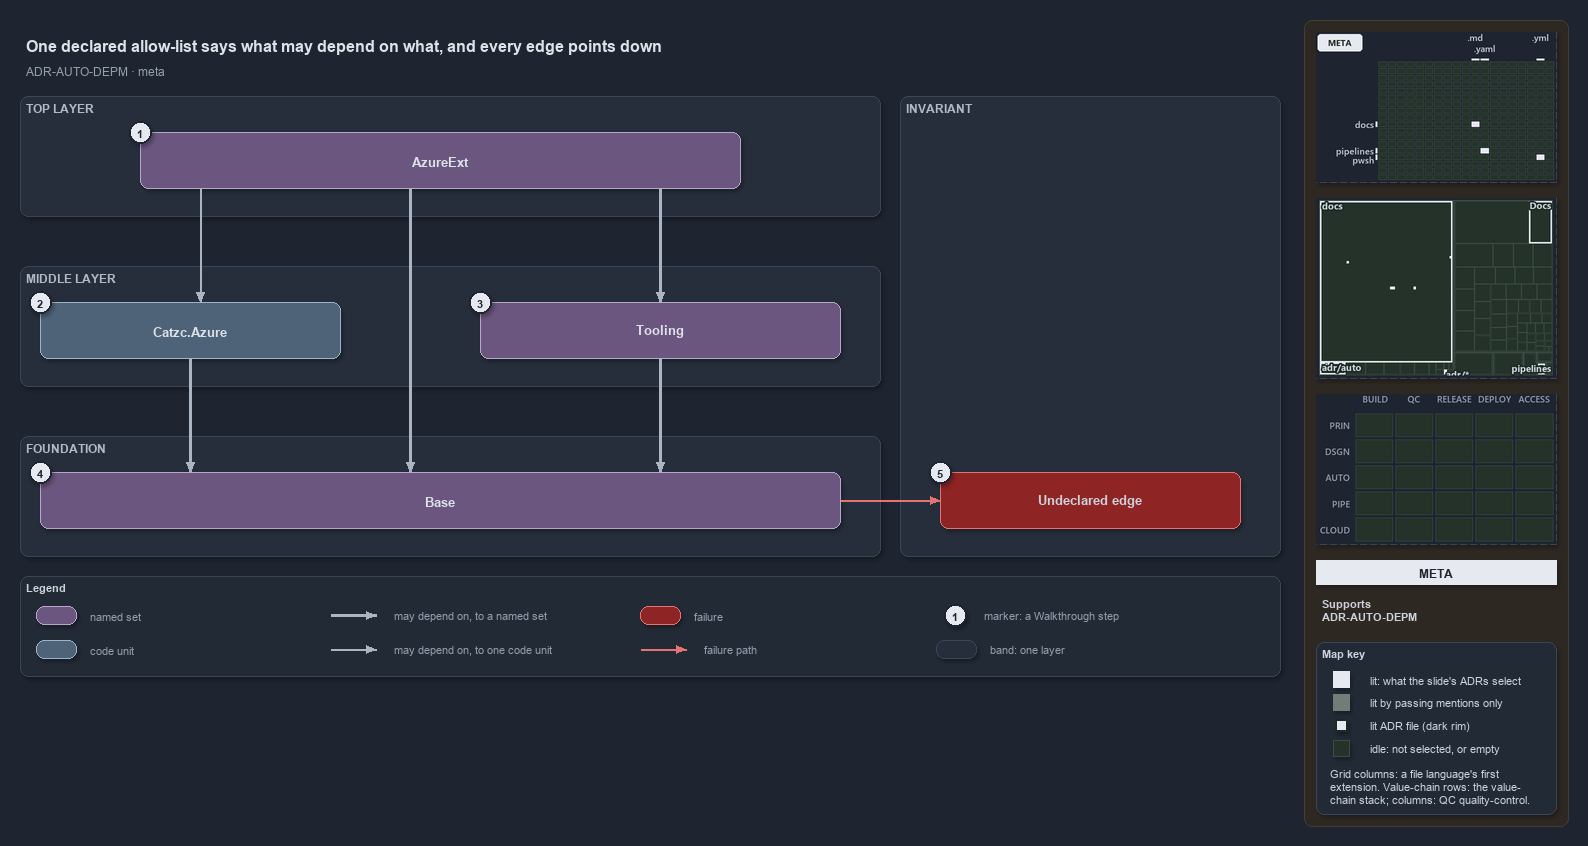

The diagram above was exported from draw.io. Its source (the exported page's mxGraphModel, read from the mxfile embedded in the PNG):
<mxGraphModel dx="1024" dy="768" grid="0" gridSize="10" guides="1" tooltips="1" connect="1" arrows="1" fold="1" page="1" pageScale="1" pageWidth="1572" pageHeight="700" background="#1E2430" math="0" shadow="1">
  <root>
    <mxCell id="0" />
    <mxCell id="1" parent="0" />
    <mxCell id="sidebar-bg" value="" style="rounded=1;arcSize=2;html=1;fillColor=#2E2823;strokeColor=#453C33;shadow=0;" vertex="1" parent="1">
      <mxGeometry x="1304" y="4" width="264" height="806" as="geometry" />
    </mxCell>
    <mxCell id="title" value="One declared allow-list says what may depend on what, and every edge points down" style="text;html=1;align=left;verticalAlign=middle;fontSize=16;fontStyle=1;fontColor=#DDE2E9;" vertex="1" parent="1">
      <mxGeometry x="20" y="14" width="1260" height="30" as="geometry" />
    </mxCell>
    <mxCell id="subtitle" value="ADR-AUTO-DEPM &amp;#183; meta" style="text;html=1;align=left;verticalAlign=middle;fontSize=12;fontColor=#949FAE;" vertex="1" parent="1">
      <mxGeometry x="20" y="44" width="1240" height="20" as="geometry" />
    </mxCell>
    <mxCell id="band-top" value="TOP LAYER" style="rounded=1;html=1;arcSize=3;fillColor=#262E3B;strokeColor=#3A4555;verticalAlign=top;align=left;spacingLeft=8;fontStyle=1;fontSize=12;fontColor=#B0BAC7;" vertex="1" parent="1">
      <mxGeometry x="20" y="80" width="860" height="120" as="geometry" />
    </mxCell>
    <mxCell id="band-middle" value="MIDDLE LAYER" style="rounded=1;html=1;arcSize=3;fillColor=#262E3B;strokeColor=#3A4555;verticalAlign=top;align=left;spacingLeft=8;fontStyle=1;fontSize=12;fontColor=#B0BAC7;" vertex="1" parent="1">
      <mxGeometry x="20" y="250" width="860" height="120" as="geometry" />
    </mxCell>
    <mxCell id="band-foundation" value="FOUNDATION" style="rounded=1;html=1;arcSize=3;fillColor=#262E3B;strokeColor=#3A4555;verticalAlign=top;align=left;spacingLeft=8;fontStyle=1;fontSize=12;fontColor=#B0BAC7;" vertex="1" parent="1">
      <mxGeometry x="20" y="420" width="860" height="120" as="geometry" />
    </mxCell>
    <mxCell id="band-rule" value="INVARIANT" style="rounded=1;html=1;arcSize=3;fillColor=#262E3B;strokeColor=#3A4555;verticalAlign=top;align=left;spacingLeft=8;fontStyle=1;fontSize=12;fontColor=#B0BAC7;" vertex="1" parent="1">
      <mxGeometry x="900" y="80" width="380" height="460" as="geometry" />
    </mxCell>
    <mxCell id="g-azureext" value="&lt;b&gt;AzureExt&lt;/b&gt;" style="rounded=1;whiteSpace=wrap;html=1;arcSize=20;fillColor=#6A567E;strokeColor=#B9A6CC;fontSize=13;fontColor=#DDE2E9;" vertex="1" parent="1">
      <mxGeometry x="140" y="116" width="600" height="56" as="geometry" />
    </mxCell>
    <mxCell id="m-azure" value="&lt;b&gt;Catzc.Azure&lt;/b&gt;" style="rounded=1;whiteSpace=wrap;html=1;arcSize=20;fillColor=#4E6378;strokeColor=#9FB3C8;fontSize=13;fontColor=#DDE2E9;" vertex="1" parent="1">
      <mxGeometry x="40" y="286" width="300" height="56" as="geometry" />
    </mxCell>
    <mxCell id="g-tooling" value="&lt;b&gt;Tooling&lt;/b&gt;" style="rounded=1;whiteSpace=wrap;html=1;arcSize=20;fillColor=#6A567E;strokeColor=#B9A6CC;fontSize=13;fontColor=#DDE2E9;" vertex="1" parent="1">
      <mxGeometry x="480" y="286" width="360" height="56" as="geometry" />
    </mxCell>
    <mxCell id="g-base" value="&lt;b&gt;Base&lt;/b&gt;" style="rounded=1;whiteSpace=wrap;html=1;arcSize=20;fillColor=#6A567E;strokeColor=#B9A6CC;fontSize=13;fontColor=#DDE2E9;" vertex="1" parent="1">
      <mxGeometry x="40" y="456" width="800" height="56" as="geometry" />
    </mxCell>
    <mxCell id="f-undeclared" value="&lt;b&gt;Undeclared edge&lt;/b&gt;" style="rounded=1;whiteSpace=wrap;html=1;arcSize=20;fillColor=#8E2424;strokeColor=#E57373;fontSize=13;" vertex="1" parent="1">
      <mxGeometry x="940" y="456" width="300" height="56" as="geometry" />
    </mxCell>
    <mxCell id="p-edge-ext-azure-a" value="" style="text;html=1;strokeColor=none;fillColor=none;" vertex="1" parent="1">
      <mxGeometry x="200" y="172" width="1" height="1" as="geometry" />
    </mxCell>
    <mxCell id="p-edge-ext-azure-b" value="" style="text;html=1;strokeColor=none;fillColor=none;" vertex="1" parent="1">
      <mxGeometry x="200" y="286" width="1" height="1" as="geometry" />
    </mxCell>
    <mxCell id="edge-ext-azure" value="" style="edgeStyle=orthogonalEdgeStyle;rounded=1;html=1;fontSize=11;endArrow=block;strokeColor=#AAB4C3;fontColor=#CDD3DC;shadow=0;" edge="1" parent="1" source="p-edge-ext-azure-a" target="p-edge-ext-azure-b">
      <mxGeometry relative="1" as="geometry" />
    </mxCell>
    <mxCell id="p-edge-ext-base-a" value="" style="text;html=1;strokeColor=none;fillColor=none;" vertex="1" parent="1">
      <mxGeometry x="410" y="172" width="1" height="1" as="geometry" />
    </mxCell>
    <mxCell id="p-edge-ext-base-b" value="" style="text;html=1;strokeColor=none;fillColor=none;" vertex="1" parent="1">
      <mxGeometry x="410" y="456" width="1" height="1" as="geometry" />
    </mxCell>
    <mxCell id="edge-ext-base" value="" style="edgeStyle=orthogonalEdgeStyle;rounded=1;html=1;fontSize=11;endArrow=block;strokeColor=#AAB4C3;strokeWidth=2.5;fontColor=#CDD3DC;shadow=0;" edge="1" parent="1" source="p-edge-ext-base-a" target="p-edge-ext-base-b">
      <mxGeometry relative="1" as="geometry" />
    </mxCell>
    <mxCell id="p-edge-ext-tooling-a" value="" style="text;html=1;strokeColor=none;fillColor=none;" vertex="1" parent="1">
      <mxGeometry x="660" y="172" width="1" height="1" as="geometry" />
    </mxCell>
    <mxCell id="p-edge-ext-tooling-b" value="" style="text;html=1;strokeColor=none;fillColor=none;" vertex="1" parent="1">
      <mxGeometry x="660" y="286" width="1" height="1" as="geometry" />
    </mxCell>
    <mxCell id="edge-ext-tooling" value="" style="edgeStyle=orthogonalEdgeStyle;rounded=1;html=1;fontSize=11;endArrow=block;strokeColor=#AAB4C3;strokeWidth=2.5;fontColor=#CDD3DC;shadow=0;" edge="1" parent="1" source="p-edge-ext-tooling-a" target="p-edge-ext-tooling-b">
      <mxGeometry relative="1" as="geometry" />
    </mxCell>
    <mxCell id="p-edge-azure-base-a" value="" style="text;html=1;strokeColor=none;fillColor=none;" vertex="1" parent="1">
      <mxGeometry x="190" y="342" width="1" height="1" as="geometry" />
    </mxCell>
    <mxCell id="p-edge-azure-base-b" value="" style="text;html=1;strokeColor=none;fillColor=none;" vertex="1" parent="1">
      <mxGeometry x="190" y="456" width="1" height="1" as="geometry" />
    </mxCell>
    <mxCell id="edge-azure-base" value="" style="edgeStyle=orthogonalEdgeStyle;rounded=1;html=1;fontSize=11;endArrow=block;strokeColor=#AAB4C3;strokeWidth=2.5;fontColor=#CDD3DC;shadow=0;" edge="1" parent="1" source="p-edge-azure-base-a" target="p-edge-azure-base-b">
      <mxGeometry relative="1" as="geometry" />
    </mxCell>
    <mxCell id="p-edge-tooling-base-a" value="" style="text;html=1;strokeColor=none;fillColor=none;" vertex="1" parent="1">
      <mxGeometry x="660" y="342" width="1" height="1" as="geometry" />
    </mxCell>
    <mxCell id="p-edge-tooling-base-b" value="" style="text;html=1;strokeColor=none;fillColor=none;" vertex="1" parent="1">
      <mxGeometry x="660" y="456" width="1" height="1" as="geometry" />
    </mxCell>
    <mxCell id="edge-tooling-base" value="" style="edgeStyle=orthogonalEdgeStyle;rounded=1;html=1;fontSize=11;endArrow=block;strokeColor=#AAB4C3;strokeWidth=2.5;fontColor=#CDD3DC;shadow=0;" edge="1" parent="1" source="p-edge-tooling-base-a" target="p-edge-tooling-base-b">
      <mxGeometry relative="1" as="geometry" />
    </mxCell>
    <mxCell id="p-edge-undeclared-a" value="" style="text;html=1;strokeColor=none;fillColor=none;" vertex="1" parent="1">
      <mxGeometry x="840" y="484" width="1" height="1" as="geometry" />
    </mxCell>
    <mxCell id="p-edge-undeclared-b" value="" style="text;html=1;strokeColor=none;fillColor=none;" vertex="1" parent="1">
      <mxGeometry x="940" y="484" width="1" height="1" as="geometry" />
    </mxCell>
    <mxCell id="edge-undeclared" value="" style="edgeStyle=orthogonalEdgeStyle;rounded=1;html=1;fontSize=11;endArrow=block;strokeColor=#E57373;fontColor=#CDD3DC;shadow=0;" edge="1" parent="1" source="p-edge-undeclared-a" target="p-edge-undeclared-b">
      <mxGeometry relative="1" as="geometry" />
    </mxCell>
    <mxCell id="mark-1" value="1" style="ellipse;html=1;fillColor=#E6EAF0;strokeColor=#1E2430;strokeWidth=2;fontColor=#1E2430;fontStyle=1;fontSize=11;" vertex="1" parent="1">
      <mxGeometry x="129" y="105" width="22" height="22" as="geometry" />
    </mxCell>
    <mxCell id="mark-2" value="2" style="ellipse;html=1;fillColor=#E6EAF0;strokeColor=#1E2430;strokeWidth=2;fontColor=#1E2430;fontStyle=1;fontSize=11;" vertex="1" parent="1">
      <mxGeometry x="29" y="275" width="22" height="22" as="geometry" />
    </mxCell>
    <mxCell id="mark-3" value="3" style="ellipse;html=1;fillColor=#E6EAF0;strokeColor=#1E2430;strokeWidth=2;fontColor=#1E2430;fontStyle=1;fontSize=11;" vertex="1" parent="1">
      <mxGeometry x="469" y="275" width="22" height="22" as="geometry" />
    </mxCell>
    <mxCell id="mark-4" value="4" style="ellipse;html=1;fillColor=#E6EAF0;strokeColor=#1E2430;strokeWidth=2;fontColor=#1E2430;fontStyle=1;fontSize=11;" vertex="1" parent="1">
      <mxGeometry x="29" y="445" width="22" height="22" as="geometry" />
    </mxCell>
    <mxCell id="mark-5" value="5" style="ellipse;html=1;fillColor=#E6EAF0;strokeColor=#1E2430;strokeWidth=2;fontColor=#1E2430;fontStyle=1;fontSize=11;" vertex="1" parent="1">
      <mxGeometry x="929" y="445" width="22" height="22" as="geometry" />
    </mxCell>
    <mxCell id="legend" value="&lt;b&gt;Legend&lt;/b&gt;" style="rounded=1;whiteSpace=wrap;html=1;arcSize=6;fillColor=#222A36;strokeColor=#3A4555;align=left;verticalAlign=top;spacing=8;fontSize=11;fontColor=#CDD3DC;" vertex="1" parent="1">
      <mxGeometry x="20" y="560" width="1260" height="100" as="geometry" />
    </mxCell>
    <mxCell id="legend-0" value="" style="rounded=1;whiteSpace=wrap;html=1;arcSize=20;fillColor=#6A567E;strokeColor=#B9A6CC;fontColor=#DDE2E9;" vertex="1" parent="1">
      <mxGeometry x="36" y="590" width="40" height="18" as="geometry" />
    </mxCell>
    <mxCell id="legend-0-text" value="named set" style="text;html=1;align=left;verticalAlign=middle;fontSize=11;fontColor=#949FAE;" vertex="1" parent="1">
      <mxGeometry x="84" y="589" width="250" height="20" as="geometry" />
    </mxCell>
    <mxCell id="legend-1" value="" style="rounded=1;whiteSpace=wrap;html=1;arcSize=20;fillColor=#4E6378;strokeColor=#9FB3C8;fontColor=#DDE2E9;" vertex="1" parent="1">
      <mxGeometry x="36" y="624" width="40" height="18" as="geometry" />
    </mxCell>
    <mxCell id="legend-1-text" value="code unit" style="text;html=1;align=left;verticalAlign=middle;fontSize=11;fontColor=#949FAE;" vertex="1" parent="1">
      <mxGeometry x="84" y="623" width="250" height="20" as="geometry" />
    </mxCell>
    <mxCell id="legend-2-a" value="" style="text;html=1;strokeColor=none;fillColor=none;" vertex="1" parent="1">
      <mxGeometry x="330" y="599" width="1" height="1" as="geometry" />
    </mxCell>
    <mxCell id="legend-2-b" value="" style="text;html=1;strokeColor=none;fillColor=none;" vertex="1" parent="1">
      <mxGeometry x="376" y="599" width="1" height="1" as="geometry" />
    </mxCell>
    <mxCell id="legend-2" value="" style="edgeStyle=orthogonalEdgeStyle;rounded=1;html=1;fontSize=11;endArrow=block;strokeColor=#AAB4C3;strokeWidth=2.5;fontColor=#CDD3DC;shadow=0;" edge="1" parent="1" source="legend-2-a" target="legend-2-b">
      <mxGeometry relative="1" as="geometry" />
    </mxCell>
    <mxCell id="legend-2-text" value="may depend on, to a named set" style="text;html=1;align=left;verticalAlign=middle;fontSize=11;fontColor=#949FAE;" vertex="1" parent="1">
      <mxGeometry x="388" y="589" width="250" height="20" as="geometry" />
    </mxCell>
    <mxCell id="legend-3-a" value="" style="text;html=1;strokeColor=none;fillColor=none;" vertex="1" parent="1">
      <mxGeometry x="330" y="633" width="1" height="1" as="geometry" />
    </mxCell>
    <mxCell id="legend-3-b" value="" style="text;html=1;strokeColor=none;fillColor=none;" vertex="1" parent="1">
      <mxGeometry x="376" y="633" width="1" height="1" as="geometry" />
    </mxCell>
    <mxCell id="legend-3" value="" style="edgeStyle=orthogonalEdgeStyle;rounded=1;html=1;fontSize=11;endArrow=block;strokeColor=#AAB4C3;fontColor=#CDD3DC;shadow=0;" edge="1" parent="1" source="legend-3-a" target="legend-3-b">
      <mxGeometry relative="1" as="geometry" />
    </mxCell>
    <mxCell id="legend-3-text" value="may depend on, to one code unit" style="text;html=1;align=left;verticalAlign=middle;fontSize=11;fontColor=#949FAE;" vertex="1" parent="1">
      <mxGeometry x="388" y="623" width="250" height="20" as="geometry" />
    </mxCell>
    <mxCell id="legend-4" value="" style="rounded=1;whiteSpace=wrap;html=1;arcSize=20;fillColor=#8E2424;strokeColor=#E57373;" vertex="1" parent="1">
      <mxGeometry x="640" y="590" width="40" height="18" as="geometry" />
    </mxCell>
    <mxCell id="legend-4-text" value="failure" style="text;html=1;align=left;verticalAlign=middle;fontSize=11;fontColor=#949FAE;" vertex="1" parent="1">
      <mxGeometry x="688" y="589" width="250" height="20" as="geometry" />
    </mxCell>
    <mxCell id="legend-5-a" value="" style="text;html=1;strokeColor=none;fillColor=none;" vertex="1" parent="1">
      <mxGeometry x="640" y="633" width="1" height="1" as="geometry" />
    </mxCell>
    <mxCell id="legend-5-b" value="" style="text;html=1;strokeColor=none;fillColor=none;" vertex="1" parent="1">
      <mxGeometry x="686" y="633" width="1" height="1" as="geometry" />
    </mxCell>
    <mxCell id="legend-5" value="" style="edgeStyle=orthogonalEdgeStyle;rounded=1;html=1;fontSize=11;endArrow=block;strokeColor=#E57373;fontColor=#CDD3DC;shadow=0;" edge="1" parent="1" source="legend-5-a" target="legend-5-b">
      <mxGeometry relative="1" as="geometry" />
    </mxCell>
    <mxCell id="legend-5-text" value="failure path" style="text;html=1;align=left;verticalAlign=middle;fontSize=11;fontColor=#949FAE;" vertex="1" parent="1">
      <mxGeometry x="698" y="623" width="250" height="20" as="geometry" />
    </mxCell>
    <mxCell id="legend-6" value="1" style="ellipse;html=1;fillColor=#E6EAF0;strokeColor=#1E2430;strokeWidth=2;fontColor=#1E2430;fontStyle=1;fontSize=11;" vertex="1" parent="1">
      <mxGeometry x="944" y="588" width="22" height="22" as="geometry" />
    </mxCell>
    <mxCell id="legend-6-text" value="marker: a Walkthrough step" style="text;html=1;align=left;verticalAlign=middle;fontSize=11;fontColor=#949FAE;" vertex="1" parent="1">
      <mxGeometry x="978" y="589" width="250" height="20" as="geometry" />
    </mxCell>
    <mxCell id="legend-7" value="" style="rounded=1;html=1;arcSize=3;fillColor=#262E3B;strokeColor=#3A4555;" vertex="1" parent="1">
      <mxGeometry x="936" y="624" width="40" height="18" as="geometry" />
    </mxCell>
    <mxCell id="legend-7-text" value="band: one layer" style="text;html=1;align=left;verticalAlign=middle;fontSize=11;fontColor=#949FAE;" vertex="1" parent="1">
      <mxGeometry x="984" y="623" width="250" height="20" as="geometry" />
    </mxCell>
    <mxCell id="minimap-grid" value="" style="shape=image;html=1;imageAspect=0;aspect=fixed;verticalLabelPosition=bottom;strokeColor=#3A4555;dashed=1;fillColor=#222A36;image=data:image/png,(base64 omitted: 8260 chars);" vertex="1" parent="1">
      <mxGeometry x="1316" y="16" width="240" height="150" as="geometry" />
    </mxCell>
    <mxCell id="minimap-tree" value="" style="shape=image;html=1;imageAspect=0;aspect=fixed;verticalLabelPosition=bottom;strokeColor=#3A4555;dashed=1;fillColor=#222A36;image=data:image/png,(base64 omitted: 11560 chars);" vertex="1" parent="1">
      <mxGeometry x="1316" y="182" width="240" height="180" as="geometry" />
    </mxCell>
    <mxCell id="minimap-chain" value="" style="shape=image;html=1;imageAspect=0;aspect=fixed;verticalLabelPosition=bottom;strokeColor=#3A4555;dashed=1;fillColor=#222A36;image=data:image/png,(base64 omitted: 11912 chars);" vertex="1" parent="1">
      <mxGeometry x="1316" y="378" width="240" height="150" as="geometry" />
    </mxCell>
    <mxCell id="lens-badge" value="META" style="rounded=0;whiteSpace=wrap;html=1;align=center;verticalAlign=middle;fontSize=12;fontStyle=1;fontColor=#1E2430;fillColor=#E6EAF0;strokeColor=none;" vertex="1" parent="1">
      <mxGeometry x="1316" y="544" width="240" height="24" as="geometry" />
    </mxCell>
    <mxCell id="supports" value="&lt;b&gt;Supports&lt;/b&gt;&lt;br&gt;ADR-AUTO-DEPM" style="text;html=1;whiteSpace=wrap;align=left;verticalAlign=top;fontSize=11;fontColor=#CDD3DC;" vertex="1" parent="1">
      <mxGeometry x="1316" y="576" width="240" height="38" as="geometry" />
    </mxCell>
    <mxCell id="mapkey" value="&lt;b&gt;Map key&lt;/b&gt;" style="rounded=1;arcSize=6;whiteSpace=wrap;html=1;align=left;verticalAlign=top;fontSize=11;fontColor=#CDD3DC;fillColor=#222A36;strokeColor=#3A4555;spacingLeft=8;spacingTop=2;" vertex="1" parent="1">
      <mxGeometry x="1316" y="626" width="240" height="172" as="geometry" />
    </mxCell>
    <mxCell id="mapkey-lit" value="" style="rounded=0;html=1;fillColor=#E6EAF0;strokeColor=#E6EAF0;" vertex="1" parent="1">
      <mxGeometry x="1333.0" y="655.0" width="16" height="16" as="geometry" />
    </mxCell>
    <mxCell id="mapkey-lit-text" value="lit: what the slide's ADRs select" style="text;html=1;align=left;verticalAlign=middle;fontSize=11;fontColor=#CDD3DC;" vertex="1" parent="1">
      <mxGeometry x="1364" y="653" width="184" height="20" as="geometry" />
    </mxCell>
    <mxCell id="mapkey-touched" value="" style="rounded=0;html=1;fillColor=#727C79;strokeColor=#727C79;" vertex="1" parent="1">
      <mxGeometry x="1333.0" y="678.0" width="16" height="16" as="geometry" />
    </mxCell>
    <mxCell id="mapkey-touched-text" value="lit by passing mentions only" style="text;html=1;align=left;verticalAlign=middle;fontSize=11;fontColor=#CDD3DC;" vertex="1" parent="1">
      <mxGeometry x="1364" y="676" width="184" height="20" as="geometry" />
    </mxCell>
    <mxCell id="mapkey-adr" value="" style="rounded=0;html=1;fillColor=#E6EAF0;strokeColor=#1C2A24;strokeWidth=2;" vertex="1" parent="1">
      <mxGeometry x="1335.0" y="703.0" width="12" height="12" as="geometry" />
    </mxCell>
    <mxCell id="mapkey-adr-text" value="lit ADR file (dark rim)" style="text;html=1;align=left;verticalAlign=middle;fontSize=11;fontColor=#CDD3DC;" vertex="1" parent="1">
      <mxGeometry x="1364" y="699" width="184" height="20" as="geometry" />
    </mxCell>
    <mxCell id="mapkey-idle" value="" style="rounded=0;html=1;fillColor=#243229;strokeColor=#3B4D43;" vertex="1" parent="1">
      <mxGeometry x="1333.0" y="724.0" width="16" height="16" as="geometry" />
    </mxCell>
    <mxCell id="mapkey-idle-text" value="idle: not selected, or empty" style="text;html=1;align=left;verticalAlign=middle;fontSize=11;fontColor=#CDD3DC;" vertex="1" parent="1">
      <mxGeometry x="1364" y="722" width="184" height="20" as="geometry" />
    </mxCell>
    <mxCell id="mapkey-codes" value="Grid columns: a file language's first&lt;br&gt;extension. Value-chain rows: the value-&lt;br&gt;chain stack; columns: QC quality-control." style="text;html=1;align=left;verticalAlign=top;whiteSpace=wrap;fontSize=11;fontColor=#CDD3DC;" vertex="1" parent="1">
      <mxGeometry x="1324" y="746" width="224" height="46" as="geometry" />
    </mxCell>
  </root>
</mxGraphModel>